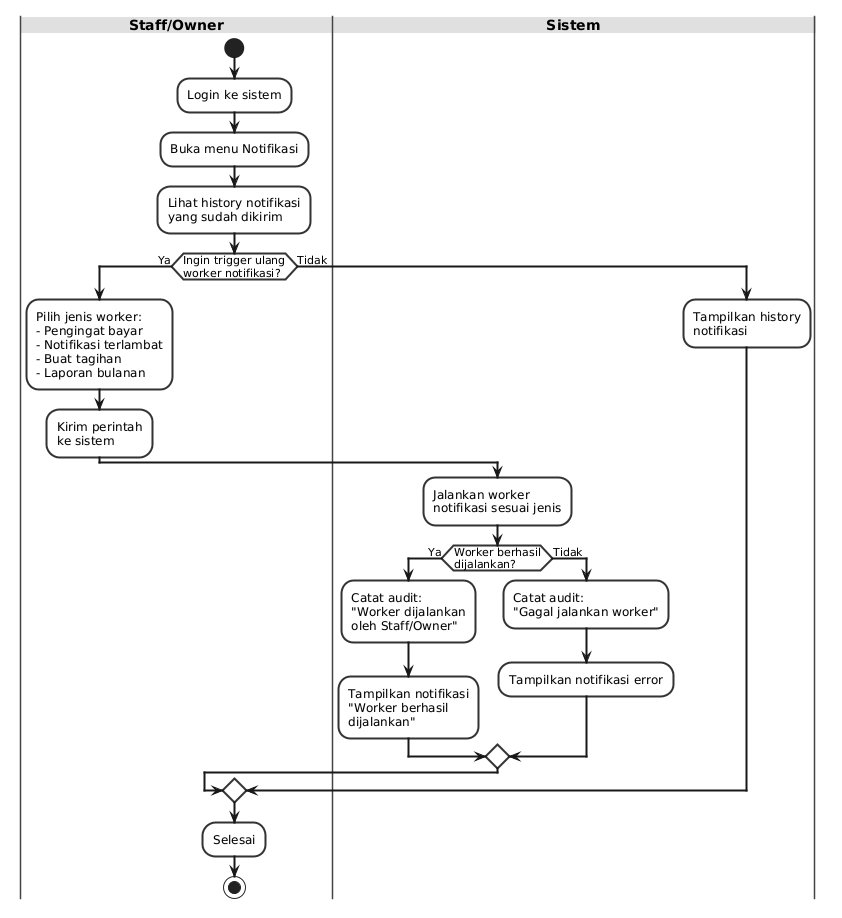

The diagram above was rendered by PlantUML. Its source (embedded in the PNG):
@startuml
' Use Case 07 - Laporan Notifikasi (Staff/Owner)
skinparam backgroundColor #FFFFFF
skinparam activityBorderColor #333333
skinparam activityBackgroundColor #F8F8F8
skinparam activityBorderThickness 2
skinparam arrowThickness 2
skinparam swimlaneBorderColor #444444
skinparam swimlaneTitleBackgroundColor #E0E0E0
skinparam swimlaneTitleFontSize 14
skinparam swimlaneTitleFontStyle bold
skinparam defaultTextColor #222222

|Staff/Owner|
start
:Login ke sistem;
:Buka menu Notifikasi;
:Lihat history notifikasi\nyang sudah dikirim;

if (Ingin trigger ulang\nworker notifikasi?) then (Ya)
  :Pilih jenis worker:\n- Pengingat bayar\n- Notifikasi terlambat\n- Buat tagihan\n- Laporan bulanan;
  :Kirim perintah\nke sistem;

  |Sistem|
  :Jalankan worker\nnotifikasi sesuai jenis;
  if (Worker berhasil\ndijalankan?) then (Ya)
    :Catat audit:\n"Worker dijalankan\noleh Staff/Owner";
    :Tampilkan notifikasi\n"Worker berhasil\ndijalankan";
  else (Tidak)
    :Catat audit:\n"Gagal jalankan worker";
    :Tampilkan notifikasi error;
  endif

else (Tidak)
  |Sistem|
  :Tampilkan history\nnotifikasi;
endif
|Staff/Owner|
:Selesai;
stop
@enduml